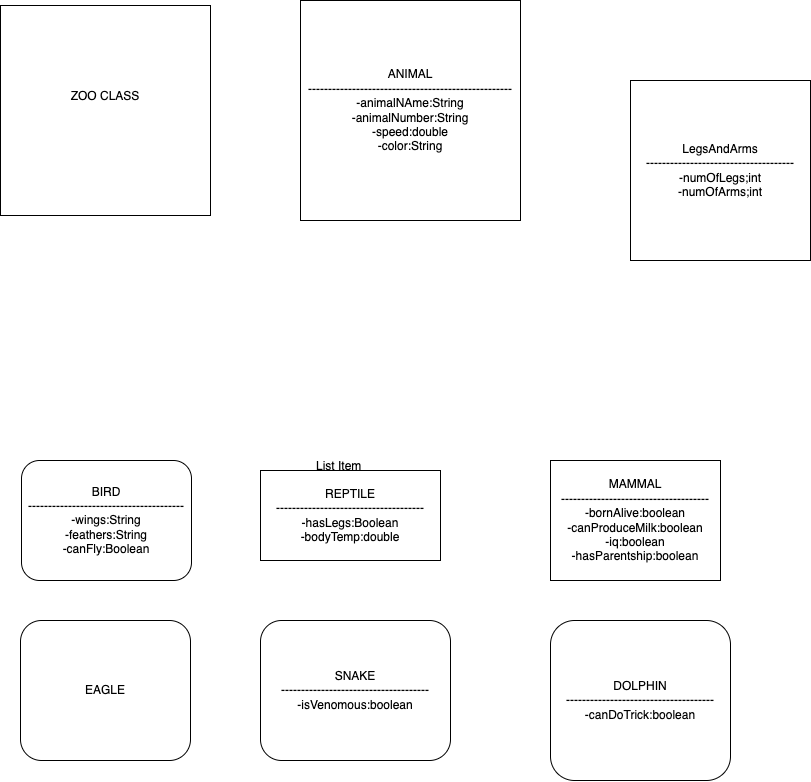

The diagram above was exported from draw.io. Its source (the exported page's mxGraphModel, read from the mxfile embedded in the PNG):
<mxGraphModel dx="2022" dy="1022" grid="1" gridSize="10" guides="1" tooltips="1" connect="1" arrows="1" fold="1" page="1" pageScale="1" pageWidth="850" pageHeight="1100" math="0" shadow="0">
  <root>
    <mxCell id="0" />
    <mxCell id="1" parent="0" />
    <mxCell id="qNUGXiD8DkT6GafHhIcN-1" value="ZOO CLASS&lt;br&gt;&lt;br&gt;&lt;br&gt;" style="whiteSpace=wrap;html=1;aspect=fixed;" vertex="1" parent="1">
      <mxGeometry x="30" y="25" width="210" height="210" as="geometry" />
    </mxCell>
    <mxCell id="qNUGXiD8DkT6GafHhIcN-2" value="ANIMAL&lt;br&gt;---------------------------------------------------&lt;br&gt;-animalNAme:String&lt;br&gt;-animalNumber:String&lt;br&gt;-speed:double&lt;br&gt;-color:String" style="whiteSpace=wrap;html=1;aspect=fixed;" vertex="1" parent="1">
      <mxGeometry x="330" y="20" width="220" height="220" as="geometry" />
    </mxCell>
    <mxCell id="qNUGXiD8DkT6GafHhIcN-3" value="BIRD&lt;br&gt;---------------------------------------&lt;br&gt;-wings:String&lt;br&gt;-feathers:String&lt;br&gt;-canFly:Boolean" style="rounded=1;whiteSpace=wrap;html=1;" vertex="1" parent="1">
      <mxGeometry x="51" y="480" width="170" height="120" as="geometry" />
    </mxCell>
    <mxCell id="qNUGXiD8DkT6GafHhIcN-4" value="REPTILE&lt;br&gt;-------------------------------------&lt;br&gt;-hasLegs:Boolean&lt;br&gt;-bodyTemp:double" style="rounded=0;whiteSpace=wrap;html=1;" vertex="1" parent="1">
      <mxGeometry x="290" y="490" width="180" height="90" as="geometry" />
    </mxCell>
    <mxCell id="qNUGXiD8DkT6GafHhIcN-5" value="MAMMAL&lt;br&gt;-------------------------------------&lt;br&gt;-bornAlive:boolean&lt;br&gt;-canProduceMilk:boolean&lt;br&gt;-iq:boolean&lt;br&gt;-hasParentship:boolean" style="rounded=0;whiteSpace=wrap;html=1;" vertex="1" parent="1">
      <mxGeometry x="580" y="480" width="170" height="120" as="geometry" />
    </mxCell>
    <mxCell id="qNUGXiD8DkT6GafHhIcN-6" value="SNAKE&lt;br&gt;-------------------------------------&lt;br&gt;-isVenomous:boolean" style="rounded=1;whiteSpace=wrap;html=1;" vertex="1" parent="1">
      <mxGeometry x="290" y="640" width="190" height="140" as="geometry" />
    </mxCell>
    <mxCell id="qNUGXiD8DkT6GafHhIcN-7" value="EAGLE" style="rounded=1;whiteSpace=wrap;html=1;" vertex="1" parent="1">
      <mxGeometry x="50" y="640" width="170" height="140" as="geometry" />
    </mxCell>
    <mxCell id="qNUGXiD8DkT6GafHhIcN-8" value="DOLPHIN&lt;br&gt;-------------------------------------&lt;br&gt;-canDoTrick:boolean" style="rounded=1;whiteSpace=wrap;html=1;" vertex="1" parent="1">
      <mxGeometry x="580" y="640" width="180" height="160" as="geometry" />
    </mxCell>
    <mxCell id="qNUGXiD8DkT6GafHhIcN-9" value="LegsAndArms&lt;br&gt;-------------------------------------&lt;br&gt;-numOfLegs;int&lt;br&gt;-numOfArms;int" style="whiteSpace=wrap;html=1;aspect=fixed;" vertex="1" parent="1">
      <mxGeometry x="660" y="100" width="180" height="180" as="geometry" />
    </mxCell>
    <mxCell id="qNUGXiD8DkT6GafHhIcN-13" value="List Item" style="text;strokeColor=none;fillColor=none;align=left;verticalAlign=middle;spacingLeft=4;spacingRight=4;overflow=hidden;points=[[0,0.5],[1,0.5]];portConstraint=eastwest;rotatable=0;" vertex="1" parent="1">
      <mxGeometry x="340" y="470" width="80" height="30" as="geometry" />
    </mxCell>
  </root>
</mxGraphModel>